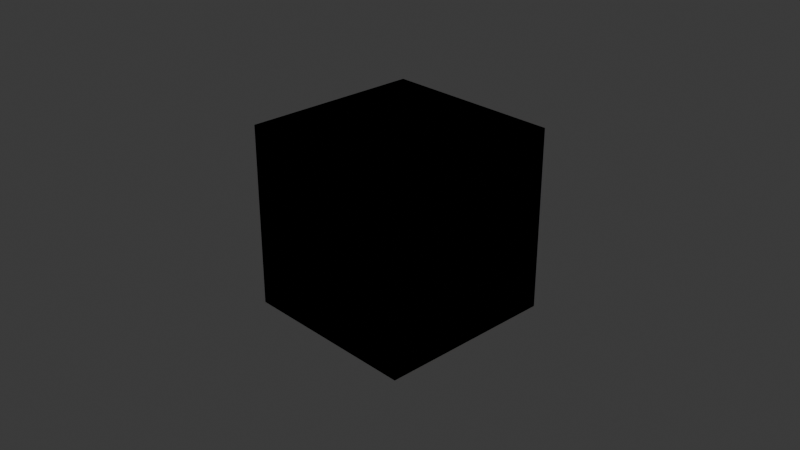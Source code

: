 # Source: Level2_Tile_Assets.blend  (saved by Blender 4.2.66; exported with 4.5.12 LTS)
import bpy
from mathutils import Matrix  # noqa: F401  (used for matrix-valued properties, if any)

bpy.ops.wm.read_factory_settings(use_empty=True)
scene = bpy.context.scene
scene.name = 'Scene'

# ---- collections
col_collection = bpy.data.collections.new('Collection'); scene.collection.children.link(col_collection)

# ---- images (referenced by path relative to the original .blend; pixels are not part of the script)
import os
ASSET_DIR = os.environ.get("B2B_ASSET_DIR", "")  # directory of the original .blend (textures are referenced by path, not embedded)
HERE = os.path.dirname(os.path.abspath(__file__))  # packed textures are extracted next to this script under _unpacked/

def load_image(name, relpath, width, height, colorspace="sRGB"):
    """Load a texture the original file referenced (path relative to the .blend, or extracted next to this script)."""
    p = next((c for c in (os.path.join(HERE, relpath), os.path.join(ASSET_DIR, relpath)) if relpath and os.path.exists(c)), "")
    if p:
        img = bpy.data.images.load(p, check_existing=True)
        img.name = name
    else:  # same state as the original file: an image datablock whose file is absent (Cycles renders it pink)
        img = bpy.data.images.new(name, width, height)
        img.source = "FILE"
        img.filepath = "//" + (relpath or name)
    img.colorspace_settings.name = colorspace
    return img
img_dirt_baked = load_image('Dirt_Baked', '', 1024, 1024, 'sRGB')
img_concrete_baked = load_image('Concrete_Baked', '', 1024, 1024, 'sRGB')
img_bush_baked = load_image('Bush_Baked', '', 1024, 1024, 'sRGB')

# ---- materials (node trees are filled in below, after node groups)
mat_dirt_baked = bpy.data.materials.new('Dirt_Baked')
mat_concrete_baked = bpy.data.materials.new('Concrete_Baked')
mat_bush_baked = bpy.data.materials.new('Bush_Baked')

# ---- material node trees
mat_dirt_baked.use_nodes = True; mat_dirt_baked.node_tree.nodes.clear()
_N = mat_dirt_baked.node_tree.nodes; _L = mat_dirt_baked.node_tree.links
n0 = _N.new('ShaderNodeBsdfPrincipled'); n0.name = 'Principled BSDF'; n0.location = (10, 300)
n1 = _N.new('ShaderNodeOutputMaterial'); n1.name = 'Material Output'; n1.location = (300, 300)
n2 = _N.new('ShaderNodeTexImage'); n2.name = 'Image Texture'; n2.location = (-344, 254)
n2.image = img_dirt_baked
_L.new(n0.outputs[0], n1.inputs[0])
_L.new(n2.outputs[0], n0.inputs[0])
n1.is_active_output = True
mat_concrete_baked.use_nodes = True; mat_concrete_baked.node_tree.nodes.clear()
_N = mat_concrete_baked.node_tree.nodes; _L = mat_concrete_baked.node_tree.links
n0 = _N.new('ShaderNodeBsdfPrincipled'); n0.name = 'Principled BSDF'; n0.location = (10, 300)
n1 = _N.new('ShaderNodeOutputMaterial'); n1.name = 'Material Output'; n1.location = (300, 300)
n2 = _N.new('ShaderNodeTexImage'); n2.name = 'Image Texture'; n2.location = (-318, 208)
n2.image = img_concrete_baked
_L.new(n0.outputs[0], n1.inputs[0])
_L.new(n2.outputs[0], n0.inputs[0])
n1.is_active_output = True
mat_bush_baked.use_nodes = True; mat_bush_baked.node_tree.nodes.clear()
_N = mat_bush_baked.node_tree.nodes; _L = mat_bush_baked.node_tree.links
n0 = _N.new('ShaderNodeBsdfPrincipled'); n0.name = 'Principled BSDF'; n0.location = (10, 300)
n1 = _N.new('ShaderNodeOutputMaterial'); n1.name = 'Material Output'; n1.location = (300, 300)
n2 = _N.new('ShaderNodeTexImage'); n2.name = 'Image Texture'; n2.location = (-305, 194)
n2.image = img_bush_baked
_L.new(n0.outputs[0], n1.inputs[0])
_L.new(n2.outputs[0], n0.inputs[0])
n1.is_active_output = True

# ---- world
world_world = bpy.data.worlds.new('World'); scene.world = world_world
world_world.use_nodes = True; world_world.node_tree.nodes.clear()
_N = world_world.node_tree.nodes; _L = world_world.node_tree.links
n0 = _N.new('ShaderNodeOutputWorld'); n0.name = 'World Output'; n0.location = (300, 300)
n1 = _N.new('ShaderNodeBackground'); n1.name = 'Background'; n1.location = (10, 300)
n1.inputs[0].default_value = (0.05088, 0.05088, 0.05088, 1.0)
_L.new(n1.outputs[0], n0.inputs[0])
n0.is_active_output = True
world_world.color = (0.05088, 0.05088, 0.05088)
world_world.sun_shadow_jitter_overblur = 0.0

# ---- cameras
cam_camera = bpy.data.cameras.new('Camera')
cam_camera.clip_end = 100.0
cam_camera.ortho_scale = 7.314

# ---- lights
light_light = bpy.data.lights.new('Light', 'POINT')
light_light.energy = 1000.0
light_light.shadow_soft_size = 0.1

# ---- meshes
me_cube = bpy.data.meshes.new('Cube')
me_cube.from_pydata([(1.0, 1.0, 1.0), (1.0, 1.0, -1.0), (1.0, -1.0, 1.0), (1.0, -1.0, -1.0), (-1.0, 1.0, 1.0), (-1.0, 1.0, -1.0), (-1.0, -1.0, 1.0), (-1.0, -1.0, -1.0)], [], [(0, 4, 6, 2), (3, 2, 6, 7), (7, 6, 4, 5), (5, 1, 3, 7), (1, 0, 2, 3), (5, 4, 0, 1)])
_uv = me_cube.uv_layers.new(name='UVMap')
_uv.uv.foreach_set('vector', [0.625, 0.5, 0.875, 0.5, 0.875, 0.75, 0.625, 0.75, 0.375, 0.75, 0.625, 0.75, 0.625, 1.0, 0.375, 1.0, 0.375, 0.0, 0.625, 0.0, 0.625, 0.25, 0.375, 0.25, 0.125, 0.5, 0.375, 0.5, 0.375, 0.75, 0.125, 0.75, 0.375, 0.5, 0.625, 0.5, 0.625, 0.75, 0.375, 0.75, 0.375, 0.25, 0.625, 0.25, 0.625, 0.5, 0.375, 0.5])
me_cube.materials.append(mat_dirt_baked)
me_cube.use_mirror_vertex_groups = False
me_cube.update()
me_cube_001 = bpy.data.meshes.new('Cube.001')
me_cube_001.from_pydata([(1.0, 1.0, 1.0), (1.0, 1.0, -1.0), (1.0, -1.0, 1.0), (1.0, -1.0, -1.0), (-1.0, 1.0, 1.0), (-1.0, 1.0, -1.0), (-1.0, -1.0, 1.0), (-1.0, -1.0, -1.0)], [], [(0, 4, 6, 2), (3, 2, 6, 7), (7, 6, 4, 5), (5, 1, 3, 7), (1, 0, 2, 3), (5, 4, 0, 1)])
_uv = me_cube_001.uv_layers.new(name='UVMap')
_uv.uv.foreach_set('vector', [0.625, 0.5, 0.875, 0.5, 0.875, 0.75, 0.625, 0.75, 0.375, 0.75, 0.625, 0.75, 0.625, 1.0, 0.375, 1.0, 0.375, 0.0, 0.625, 0.0, 0.625, 0.25, 0.375, 0.25, 0.125, 0.5, 0.375, 0.5, 0.375, 0.75, 0.125, 0.75, 0.375, 0.5, 0.625, 0.5, 0.625, 0.75, 0.375, 0.75, 0.375, 0.25, 0.625, 0.25, 0.625, 0.5, 0.375, 0.5])
me_cube_001.materials.append(mat_concrete_baked)
me_cube_001.use_mirror_vertex_groups = False
me_cube_001.update()
me_cube_003 = bpy.data.meshes.new('Cube.003')
me_cube_003.from_pydata([(1.0, 1.0, 1.0), (1.0, 1.0, -1.0), (1.0, -1.0, 1.0), (1.0, -1.0, -1.0), (-1.0, 1.0, 1.0), (-1.0, 1.0, -1.0), (-1.0, -1.0, 1.0), (-1.0, -1.0, -1.0)], [], [(0, 4, 6, 2), (3, 2, 6, 7), (7, 6, 4, 5), (5, 1, 3, 7), (1, 0, 2, 3), (5, 4, 0, 1)])
_uv = me_cube_003.uv_layers.new(name='UVMap')
_uv.uv.foreach_set('vector', [0.625, 0.5, 0.875, 0.5, 0.875, 0.75, 0.625, 0.75, 0.375, 0.75, 0.625, 0.75, 0.625, 1.0, 0.375, 1.0, 0.375, 0.0, 0.625, 0.0, 0.625, 0.25, 0.375, 0.25, 0.125, 0.5, 0.375, 0.5, 0.375, 0.75, 0.125, 0.75, 0.375, 0.5, 0.625, 0.5, 0.625, 0.75, 0.375, 0.75, 0.375, 0.25, 0.625, 0.25, 0.625, 0.5, 0.375, 0.5])
me_cube_003.materials.append(mat_bush_baked)
me_cube_003.use_mirror_vertex_groups = False
me_cube_003.update()

# ---- objects
ob_dirt = bpy.data.objects.new('Dirt', me_cube)
ob_light = bpy.data.objects.new('Light', light_light)
ob_camera = bpy.data.objects.new('Camera', cam_camera)
ob_concrete = bpy.data.objects.new('Concrete', me_cube_001)
ob_bush = bpy.data.objects.new('Bush', me_cube_003)

# ---- transforms, parenting, visibility, modifiers, constraints
ob_dirt.location = (0.0, 0.0, 0.0)
ob_dirt.lock_rotations_4d = False
ob_dirt.lock_scale = (True, True, True)
ob_dirt.empty_display_type = 'ARROWS'
ob_dirt.lineart.crease_threshold = 0.0
ob_light.location = (4.076, 1.005, 5.904)
ob_light.rotation_euler = (0.6503, 0.05522, 1.866)
ob_light.lock_rotations_4d = False
ob_light.empty_display_type = 'ARROWS'
ob_light.color = (0.0, 0.0, 0.0, 0.0)
ob_light.lineart.crease_threshold = 0.0
ob_camera.location = (7.359, -6.926, 4.958)
ob_camera.rotation_euler = (1.109, 0.0, 0.8149)
ob_camera.lock_rotations_4d = False
ob_camera.empty_display_type = 'ARROWS'
ob_camera.color = (0.0, 0.0, 0.0, 0.0)
ob_camera.display_type = 'WIRE'
ob_camera.lineart.crease_threshold = 0.0
ob_concrete.location = (0.0, 0.0, 0.0)
ob_concrete.lock_rotations_4d = False
ob_concrete.lock_scale = (True, True, True)
ob_concrete.empty_display_type = 'ARROWS'
ob_concrete.lineart.crease_threshold = 0.0
ob_bush.location = (0.0, 0.0, 0.0)
ob_bush.lock_rotations_4d = False
ob_bush.lock_scale = (True, True, True)
ob_bush.empty_display_type = 'ARROWS'
ob_bush.lineart.crease_threshold = 0.0

# ---- collection membership
col_collection.objects.link(ob_dirt)
col_collection.objects.link(ob_light)
col_collection.objects.link(ob_camera)
col_collection.objects.link(ob_concrete)
col_collection.objects.link(ob_bush)

# ---- scene / render settings (as saved in the file)
scene.camera = ob_camera
scene.frame_start = 1; scene.frame_end = 250; scene.frame_set(1)
scene.render.engine = 'CYCLES'
scene.cycles.bake_type = 'DIFFUSE'
bpy.context.view_layer.update()
